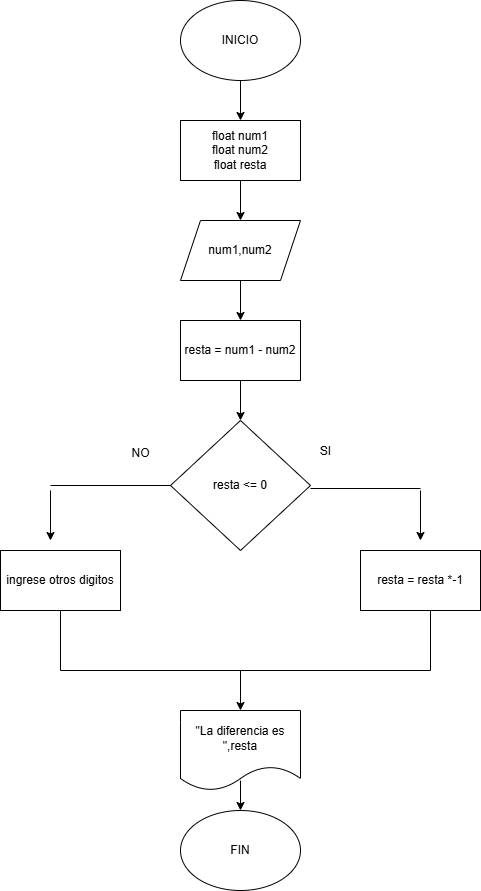

The diagram above was exported from draw.io. Its source (the exported page's mxGraphModel, read from the mxfile embedded in the PNG):
<mxGraphModel dx="662" dy="513" grid="1" gridSize="10" guides="1" tooltips="1" connect="1" arrows="1" fold="1" page="1" pageScale="1" pageWidth="850" pageHeight="1100" math="0" shadow="0">
  <root>
    <mxCell id="0" />
    <mxCell id="1" parent="0" />
    <mxCell id="2" value="INICIO" style="ellipse;whiteSpace=wrap;html=1;" parent="1" vertex="1">
      <mxGeometry x="280" y="50" width="120" height="80" as="geometry" />
    </mxCell>
    <mxCell id="3" value="float num1&lt;div&gt;float num2&lt;/div&gt;&lt;div&gt;float resta&lt;/div&gt;" style="rounded=0;whiteSpace=wrap;html=1;" parent="1" vertex="1">
      <mxGeometry x="280" y="170" width="120" height="60" as="geometry" />
    </mxCell>
    <mxCell id="4" value="num1,num2" style="shape=parallelogram;perimeter=parallelogramPerimeter;whiteSpace=wrap;html=1;fixedSize=1;" parent="1" vertex="1">
      <mxGeometry x="280" y="270" width="120" height="60" as="geometry" />
    </mxCell>
    <mxCell id="5" value="resta = num1 - num2" style="rounded=0;whiteSpace=wrap;html=1;" parent="1" vertex="1">
      <mxGeometry x="280" y="370" width="120" height="60" as="geometry" />
    </mxCell>
    <mxCell id="6" value="resta &amp;lt;= 0" style="rhombus;whiteSpace=wrap;html=1;" parent="1" vertex="1">
      <mxGeometry x="270" y="470" width="140" height="130" as="geometry" />
    </mxCell>
    <mxCell id="7" value="SI&lt;br&gt;&lt;div&gt;&lt;br&gt;&lt;/div&gt;" style="text;html=1;align=center;verticalAlign=middle;resizable=0;points=[];autosize=1;strokeColor=none;fillColor=none;" parent="1" vertex="1">
      <mxGeometry x="410" y="488" width="30" height="40" as="geometry" />
    </mxCell>
    <mxCell id="8" value="NO" style="text;html=1;align=center;verticalAlign=middle;resizable=0;points=[];autosize=1;strokeColor=none;fillColor=none;" parent="1" vertex="1">
      <mxGeometry x="220" y="488" width="40" height="30" as="geometry" />
    </mxCell>
    <mxCell id="9" value="" style="endArrow=none;html=1;" parent="1" edge="1">
      <mxGeometry width="50" height="50" relative="1" as="geometry">
        <mxPoint x="410" y="538" as="sourcePoint" />
        <mxPoint x="520" y="538" as="targetPoint" />
      </mxGeometry>
    </mxCell>
    <mxCell id="10" value="" style="endArrow=classic;html=1;" parent="1" edge="1">
      <mxGeometry width="50" height="50" relative="1" as="geometry">
        <mxPoint x="520" y="540" as="sourcePoint" />
        <mxPoint x="520" y="590" as="targetPoint" />
      </mxGeometry>
    </mxCell>
    <mxCell id="11" value="resta = resta *-1" style="rounded=0;whiteSpace=wrap;html=1;" parent="1" vertex="1">
      <mxGeometry x="460" y="600" width="120" height="60" as="geometry" />
    </mxCell>
    <mxCell id="12" value="" style="endArrow=none;html=1;entryX=0;entryY=0.5;entryDx=0;entryDy=0;" parent="1" target="6" edge="1">
      <mxGeometry width="50" height="50" relative="1" as="geometry">
        <mxPoint x="150" y="535" as="sourcePoint" />
        <mxPoint x="270" y="530" as="targetPoint" />
      </mxGeometry>
    </mxCell>
    <mxCell id="13" value="" style="endArrow=classic;html=1;" parent="1" edge="1">
      <mxGeometry width="50" height="50" relative="1" as="geometry">
        <mxPoint x="150" y="540" as="sourcePoint" />
        <mxPoint x="150" y="590" as="targetPoint" />
      </mxGeometry>
    </mxCell>
    <mxCell id="14" value="ingrese otros digitos" style="rounded=0;whiteSpace=wrap;html=1;" parent="1" vertex="1">
      <mxGeometry x="100" y="600" width="120" height="60" as="geometry" />
    </mxCell>
    <mxCell id="15" value="" style="endArrow=none;html=1;" parent="1" edge="1">
      <mxGeometry width="50" height="50" relative="1" as="geometry">
        <mxPoint x="530" y="720" as="sourcePoint" />
        <mxPoint x="530" y="660" as="targetPoint" />
      </mxGeometry>
    </mxCell>
    <mxCell id="16" value="" style="endArrow=none;html=1;" parent="1" edge="1">
      <mxGeometry width="50" height="50" relative="1" as="geometry">
        <mxPoint x="160" y="720" as="sourcePoint" />
        <mxPoint x="160" y="660" as="targetPoint" />
      </mxGeometry>
    </mxCell>
    <mxCell id="17" value="" style="endArrow=none;html=1;" parent="1" edge="1">
      <mxGeometry width="50" height="50" relative="1" as="geometry">
        <mxPoint x="160" y="720" as="sourcePoint" />
        <mxPoint x="530" y="720" as="targetPoint" />
      </mxGeometry>
    </mxCell>
    <mxCell id="18" value="" style="endArrow=classic;html=1;" parent="1" edge="1">
      <mxGeometry width="50" height="50" relative="1" as="geometry">
        <mxPoint x="340" y="720" as="sourcePoint" />
        <mxPoint x="340" y="760" as="targetPoint" />
      </mxGeometry>
    </mxCell>
    <mxCell id="19" value="&quot;La diferencia es &quot;,resta" style="shape=document;whiteSpace=wrap;html=1;boundedLbl=1;" parent="1" vertex="1">
      <mxGeometry x="280" y="760" width="120" height="80" as="geometry" />
    </mxCell>
    <mxCell id="20" value="FIN" style="ellipse;whiteSpace=wrap;html=1;" parent="1" vertex="1">
      <mxGeometry x="280" y="860" width="120" height="80" as="geometry" />
    </mxCell>
    <mxCell id="21" value="" style="endArrow=classic;html=1;entryX=0.5;entryY=0;entryDx=0;entryDy=0;" parent="1" target="20" edge="1">
      <mxGeometry width="50" height="50" relative="1" as="geometry">
        <mxPoint x="340" y="830" as="sourcePoint" />
        <mxPoint x="390" y="780" as="targetPoint" />
      </mxGeometry>
    </mxCell>
    <mxCell id="22" value="" style="endArrow=classic;html=1;entryX=0.5;entryY=0;entryDx=0;entryDy=0;" parent="1" target="6" edge="1">
      <mxGeometry width="50" height="50" relative="1" as="geometry">
        <mxPoint x="340" y="430" as="sourcePoint" />
        <mxPoint x="390" y="380" as="targetPoint" />
      </mxGeometry>
    </mxCell>
    <mxCell id="23" value="" style="endArrow=classic;html=1;entryX=0.5;entryY=0;entryDx=0;entryDy=0;" parent="1" target="4" edge="1">
      <mxGeometry width="50" height="50" relative="1" as="geometry">
        <mxPoint x="340" y="230" as="sourcePoint" />
        <mxPoint x="390" y="180" as="targetPoint" />
      </mxGeometry>
    </mxCell>
    <mxCell id="24" value="" style="endArrow=classic;html=1;entryX=0.5;entryY=0;entryDx=0;entryDy=0;" parent="1" target="3" edge="1">
      <mxGeometry width="50" height="50" relative="1" as="geometry">
        <mxPoint x="340" y="130" as="sourcePoint" />
        <mxPoint x="390" y="80" as="targetPoint" />
      </mxGeometry>
    </mxCell>
    <mxCell id="25" value="" style="endArrow=classic;html=1;entryX=0.5;entryY=0;entryDx=0;entryDy=0;" parent="1" target="5" edge="1">
      <mxGeometry width="50" height="50" relative="1" as="geometry">
        <mxPoint x="340" y="330" as="sourcePoint" />
        <mxPoint x="390" y="280" as="targetPoint" />
      </mxGeometry>
    </mxCell>
  </root>
</mxGraphModel>